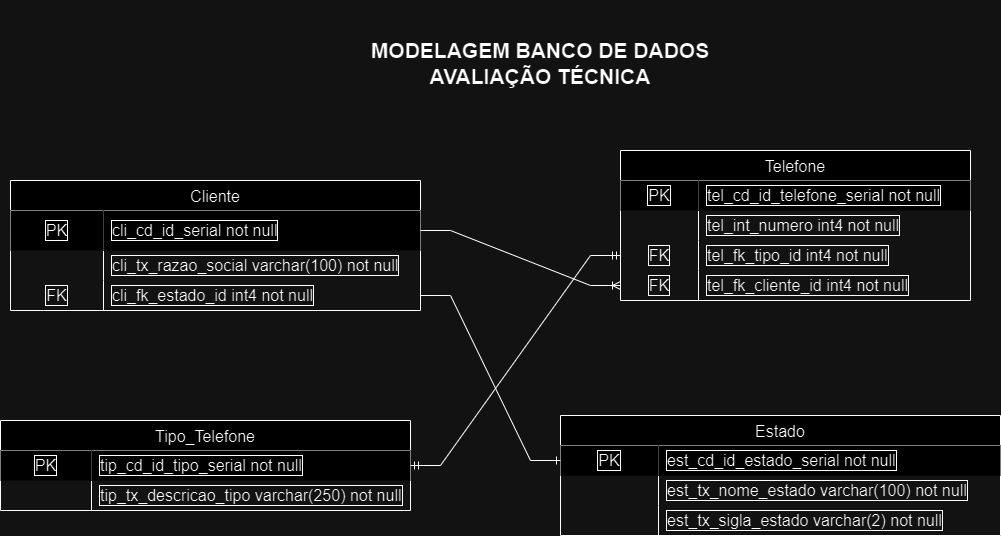

The diagram above was exported from draw.io. Its source (the exported page's mxGraphModel, read from the mxfile embedded in the PNG):
<mxGraphModel dx="1434" dy="738" grid="1" gridSize="10" guides="1" tooltips="1" connect="1" arrows="1" fold="1" page="1" pageScale="1" pageWidth="827" pageHeight="1169" math="0" shadow="0">
  <root>
    <mxCell id="0" />
    <mxCell id="1" parent="0" />
    <mxCell id="7GRTPE9HTGEG8fr9q849-5" value="Cliente" style="shape=table;startSize=30;container=1;collapsible=0;childLayout=tableLayout;fixedRows=1;rowLines=0;fontStyle=0;strokeColor=default;fontSize=16;swimlaneLine=1;swimlaneFillColor=none;labelBorderColor=none;" vertex="1" parent="1">
      <mxGeometry x="90" y="230" width="410" height="130" as="geometry" />
    </mxCell>
    <mxCell id="7GRTPE9HTGEG8fr9q849-6" value="" style="shape=tableRow;horizontal=0;startSize=0;swimlaneHead=0;swimlaneBody=0;top=0;left=0;bottom=0;right=0;collapsible=0;dropTarget=0;fillColor=none;points=[[0,0.5],[1,0.5]];portConstraint=eastwest;strokeColor=inherit;fontSize=16;" vertex="1" parent="7GRTPE9HTGEG8fr9q849-5">
      <mxGeometry y="30" width="410" height="40" as="geometry" />
    </mxCell>
    <mxCell id="7GRTPE9HTGEG8fr9q849-7" value="PK" style="shape=partialRectangle;html=1;whiteSpace=wrap;connectable=0;fillColor=default;top=0;left=0;bottom=0;right=0;overflow=hidden;pointerEvents=1;strokeColor=inherit;fontSize=16;labelBorderColor=default;" vertex="1" parent="7GRTPE9HTGEG8fr9q849-6">
      <mxGeometry width="93" height="40" as="geometry">
        <mxRectangle width="93" height="40" as="alternateBounds" />
      </mxGeometry>
    </mxCell>
    <mxCell id="7GRTPE9HTGEG8fr9q849-8" value="cli_cd_id_serial not null" style="shape=partialRectangle;html=1;whiteSpace=wrap;connectable=0;fillColor=default;top=0;left=0;bottom=0;right=0;align=left;spacingLeft=6;overflow=hidden;strokeColor=inherit;fontSize=16;labelBorderColor=default;" vertex="1" parent="7GRTPE9HTGEG8fr9q849-6">
      <mxGeometry x="93" width="317" height="40" as="geometry">
        <mxRectangle width="317" height="40" as="alternateBounds" />
      </mxGeometry>
    </mxCell>
    <mxCell id="7GRTPE9HTGEG8fr9q849-9" value="" style="shape=tableRow;horizontal=0;startSize=0;swimlaneHead=0;swimlaneBody=0;top=0;left=0;bottom=0;right=0;collapsible=0;dropTarget=0;fillColor=none;points=[[0,0.5],[1,0.5]];portConstraint=eastwest;strokeColor=inherit;fontSize=16;" vertex="1" parent="7GRTPE9HTGEG8fr9q849-5">
      <mxGeometry y="70" width="410" height="30" as="geometry" />
    </mxCell>
    <mxCell id="7GRTPE9HTGEG8fr9q849-10" value="" style="shape=partialRectangle;html=1;whiteSpace=wrap;connectable=0;fillColor=none;top=0;left=0;bottom=0;right=0;overflow=hidden;strokeColor=inherit;fontSize=16;" vertex="1" parent="7GRTPE9HTGEG8fr9q849-9">
      <mxGeometry width="93" height="30" as="geometry">
        <mxRectangle width="93" height="30" as="alternateBounds" />
      </mxGeometry>
    </mxCell>
    <mxCell id="7GRTPE9HTGEG8fr9q849-11" value="cli_tx_razao_social varchar(100) not null" style="shape=partialRectangle;html=1;whiteSpace=wrap;connectable=0;fillColor=none;top=0;left=0;bottom=0;right=0;align=left;spacingLeft=6;overflow=hidden;strokeColor=inherit;fontSize=16;labelBorderColor=default;" vertex="1" parent="7GRTPE9HTGEG8fr9q849-9">
      <mxGeometry x="93" width="317" height="30" as="geometry">
        <mxRectangle width="317" height="30" as="alternateBounds" />
      </mxGeometry>
    </mxCell>
    <mxCell id="7GRTPE9HTGEG8fr9q849-12" value="" style="shape=tableRow;horizontal=0;startSize=0;swimlaneHead=0;swimlaneBody=0;top=0;left=0;bottom=0;right=0;collapsible=0;dropTarget=0;fillColor=none;points=[[0,0.5],[1,0.5]];portConstraint=eastwest;strokeColor=inherit;fontSize=16;" vertex="1" parent="7GRTPE9HTGEG8fr9q849-5">
      <mxGeometry y="100" width="410" height="30" as="geometry" />
    </mxCell>
    <mxCell id="7GRTPE9HTGEG8fr9q849-13" value="FK" style="shape=partialRectangle;html=1;whiteSpace=wrap;connectable=0;fillColor=none;top=0;left=0;bottom=0;right=0;overflow=hidden;strokeColor=inherit;fontSize=16;labelBorderColor=default;" vertex="1" parent="7GRTPE9HTGEG8fr9q849-12">
      <mxGeometry width="93" height="30" as="geometry">
        <mxRectangle width="93" height="30" as="alternateBounds" />
      </mxGeometry>
    </mxCell>
    <mxCell id="7GRTPE9HTGEG8fr9q849-14" value="cli_fk_estado_id int4 not null" style="shape=partialRectangle;html=1;whiteSpace=wrap;connectable=0;fillColor=none;top=0;left=0;bottom=0;right=0;align=left;spacingLeft=6;overflow=hidden;strokeColor=inherit;fontSize=16;labelBorderColor=default;" vertex="1" parent="7GRTPE9HTGEG8fr9q849-12">
      <mxGeometry x="93" width="317" height="30" as="geometry">
        <mxRectangle width="317" height="30" as="alternateBounds" />
      </mxGeometry>
    </mxCell>
    <mxCell id="7GRTPE9HTGEG8fr9q849-15" value="Telefone" style="shape=table;startSize=30;container=1;collapsible=0;childLayout=tableLayout;fixedRows=1;rowLines=0;fontStyle=0;strokeColor=default;fontSize=16;" vertex="1" parent="1">
      <mxGeometry x="700" y="200" width="350" height="150" as="geometry" />
    </mxCell>
    <mxCell id="7GRTPE9HTGEG8fr9q849-16" value="" style="shape=tableRow;horizontal=0;startSize=0;swimlaneHead=0;swimlaneBody=0;top=0;left=0;bottom=0;right=0;collapsible=0;dropTarget=0;fillColor=none;points=[[0,0.5],[1,0.5]];portConstraint=eastwest;strokeColor=inherit;fontSize=16;" vertex="1" parent="7GRTPE9HTGEG8fr9q849-15">
      <mxGeometry y="30" width="350" height="30" as="geometry" />
    </mxCell>
    <mxCell id="7GRTPE9HTGEG8fr9q849-17" value="PK" style="shape=partialRectangle;html=1;whiteSpace=wrap;connectable=0;top=0;left=0;bottom=0;right=0;overflow=hidden;pointerEvents=1;fontSize=16;labelBorderColor=default;" vertex="1" parent="7GRTPE9HTGEG8fr9q849-16">
      <mxGeometry width="78" height="30" as="geometry">
        <mxRectangle width="78" height="30" as="alternateBounds" />
      </mxGeometry>
    </mxCell>
    <mxCell id="7GRTPE9HTGEG8fr9q849-18" value="tel_cd_id_telefone_serial not null" style="shape=partialRectangle;html=1;whiteSpace=wrap;connectable=0;top=0;left=0;bottom=0;right=0;align=left;spacingLeft=6;overflow=hidden;fontSize=16;labelBorderColor=default;" vertex="1" parent="7GRTPE9HTGEG8fr9q849-16">
      <mxGeometry x="78" width="272" height="30" as="geometry">
        <mxRectangle width="272" height="30" as="alternateBounds" />
      </mxGeometry>
    </mxCell>
    <mxCell id="7GRTPE9HTGEG8fr9q849-19" value="" style="shape=tableRow;horizontal=0;startSize=0;swimlaneHead=0;swimlaneBody=0;top=0;left=0;bottom=0;right=0;collapsible=0;dropTarget=0;fillColor=none;points=[[0,0.5],[1,0.5]];portConstraint=eastwest;strokeColor=inherit;fontSize=16;" vertex="1" parent="7GRTPE9HTGEG8fr9q849-15">
      <mxGeometry y="60" width="350" height="30" as="geometry" />
    </mxCell>
    <mxCell id="7GRTPE9HTGEG8fr9q849-20" value="" style="shape=partialRectangle;html=1;whiteSpace=wrap;connectable=0;fillColor=none;top=0;left=0;bottom=0;right=0;overflow=hidden;strokeColor=inherit;fontSize=16;" vertex="1" parent="7GRTPE9HTGEG8fr9q849-19">
      <mxGeometry width="78" height="30" as="geometry">
        <mxRectangle width="78" height="30" as="alternateBounds" />
      </mxGeometry>
    </mxCell>
    <mxCell id="7GRTPE9HTGEG8fr9q849-21" value="tel_int_numero int4 not null" style="shape=partialRectangle;html=1;whiteSpace=wrap;connectable=0;fillColor=none;top=0;left=0;bottom=0;right=0;align=left;spacingLeft=6;overflow=hidden;strokeColor=inherit;fontSize=16;labelBorderColor=default;" vertex="1" parent="7GRTPE9HTGEG8fr9q849-19">
      <mxGeometry x="78" width="272" height="30" as="geometry">
        <mxRectangle width="272" height="30" as="alternateBounds" />
      </mxGeometry>
    </mxCell>
    <mxCell id="7GRTPE9HTGEG8fr9q849-22" value="" style="shape=tableRow;horizontal=0;startSize=0;swimlaneHead=0;swimlaneBody=0;top=0;left=0;bottom=0;right=0;collapsible=0;dropTarget=0;fillColor=none;points=[[0,0.5],[1,0.5]];portConstraint=eastwest;strokeColor=inherit;fontSize=16;" vertex="1" parent="7GRTPE9HTGEG8fr9q849-15">
      <mxGeometry y="90" width="350" height="30" as="geometry" />
    </mxCell>
    <mxCell id="7GRTPE9HTGEG8fr9q849-23" value="FK" style="shape=partialRectangle;html=1;whiteSpace=wrap;connectable=0;fillColor=none;top=0;left=0;bottom=0;right=0;overflow=hidden;strokeColor=inherit;fontSize=16;labelBorderColor=default;" vertex="1" parent="7GRTPE9HTGEG8fr9q849-22">
      <mxGeometry width="78" height="30" as="geometry">
        <mxRectangle width="78" height="30" as="alternateBounds" />
      </mxGeometry>
    </mxCell>
    <mxCell id="7GRTPE9HTGEG8fr9q849-24" value="tel_fk_tipo_id int4 not null" style="shape=partialRectangle;html=1;whiteSpace=wrap;connectable=0;fillColor=none;top=0;left=0;bottom=0;right=0;align=left;spacingLeft=6;overflow=hidden;strokeColor=inherit;fontSize=16;labelBorderColor=default;" vertex="1" parent="7GRTPE9HTGEG8fr9q849-22">
      <mxGeometry x="78" width="272" height="30" as="geometry">
        <mxRectangle width="272" height="30" as="alternateBounds" />
      </mxGeometry>
    </mxCell>
    <mxCell id="7GRTPE9HTGEG8fr9q849-25" value="" style="shape=tableRow;horizontal=0;startSize=0;swimlaneHead=0;swimlaneBody=0;top=0;left=0;bottom=0;right=0;collapsible=0;dropTarget=0;fillColor=none;points=[[0,0.5],[1,0.5]];portConstraint=eastwest;strokeColor=inherit;fontSize=16;" vertex="1" parent="7GRTPE9HTGEG8fr9q849-15">
      <mxGeometry y="120" width="350" height="30" as="geometry" />
    </mxCell>
    <mxCell id="7GRTPE9HTGEG8fr9q849-26" value="FK" style="shape=partialRectangle;html=1;whiteSpace=wrap;connectable=0;fillColor=none;top=0;left=0;bottom=0;right=0;overflow=hidden;strokeColor=inherit;fontSize=16;labelBorderColor=default;" vertex="1" parent="7GRTPE9HTGEG8fr9q849-25">
      <mxGeometry width="78" height="30" as="geometry">
        <mxRectangle width="78" height="30" as="alternateBounds" />
      </mxGeometry>
    </mxCell>
    <mxCell id="7GRTPE9HTGEG8fr9q849-27" value="tel_fk_cliente_id int4 not null" style="shape=partialRectangle;html=1;whiteSpace=wrap;connectable=0;fillColor=none;top=0;left=0;bottom=0;right=0;align=left;spacingLeft=6;overflow=hidden;strokeColor=inherit;fontSize=16;labelBorderColor=default;" vertex="1" parent="7GRTPE9HTGEG8fr9q849-25">
      <mxGeometry x="78" width="272" height="30" as="geometry">
        <mxRectangle width="272" height="30" as="alternateBounds" />
      </mxGeometry>
    </mxCell>
    <mxCell id="7GRTPE9HTGEG8fr9q849-51" value="Tipo_Telefone" style="shape=table;startSize=30;container=1;collapsible=0;childLayout=tableLayout;fixedRows=1;rowLines=0;fontStyle=0;strokeColor=default;fontSize=16;" vertex="1" parent="1">
      <mxGeometry x="80" y="470" width="410" height="90" as="geometry" />
    </mxCell>
    <mxCell id="7GRTPE9HTGEG8fr9q849-52" value="" style="shape=tableRow;horizontal=0;startSize=0;swimlaneHead=0;swimlaneBody=0;top=0;left=0;bottom=0;right=0;collapsible=0;dropTarget=0;fillColor=none;points=[[0,0.5],[1,0.5]];portConstraint=eastwest;strokeColor=inherit;fontSize=16;" vertex="1" parent="7GRTPE9HTGEG8fr9q849-51">
      <mxGeometry y="30" width="410" height="30" as="geometry" />
    </mxCell>
    <mxCell id="7GRTPE9HTGEG8fr9q849-53" value="PK" style="shape=partialRectangle;html=1;whiteSpace=wrap;connectable=0;fillColor=default;top=0;left=0;bottom=0;right=0;overflow=hidden;pointerEvents=1;strokeColor=inherit;fontSize=16;labelBorderColor=default;" vertex="1" parent="7GRTPE9HTGEG8fr9q849-52">
      <mxGeometry width="91" height="30" as="geometry">
        <mxRectangle width="91" height="30" as="alternateBounds" />
      </mxGeometry>
    </mxCell>
    <mxCell id="7GRTPE9HTGEG8fr9q849-54" value="tip_cd_id_tipo_serial not null" style="shape=partialRectangle;html=1;whiteSpace=wrap;connectable=0;fillColor=default;top=0;left=0;bottom=0;right=0;align=left;spacingLeft=6;overflow=hidden;strokeColor=inherit;fontSize=16;labelBorderColor=default;" vertex="1" parent="7GRTPE9HTGEG8fr9q849-52">
      <mxGeometry x="91" width="319" height="30" as="geometry">
        <mxRectangle width="319" height="30" as="alternateBounds" />
      </mxGeometry>
    </mxCell>
    <mxCell id="7GRTPE9HTGEG8fr9q849-55" value="" style="shape=tableRow;horizontal=0;startSize=0;swimlaneHead=0;swimlaneBody=0;top=0;left=0;bottom=0;right=0;collapsible=0;dropTarget=0;fillColor=none;points=[[0,0.5],[1,0.5]];portConstraint=eastwest;strokeColor=inherit;fontSize=16;" vertex="1" parent="7GRTPE9HTGEG8fr9q849-51">
      <mxGeometry y="60" width="410" height="30" as="geometry" />
    </mxCell>
    <mxCell id="7GRTPE9HTGEG8fr9q849-56" value="" style="shape=partialRectangle;html=1;whiteSpace=wrap;connectable=0;fillColor=none;top=0;left=0;bottom=0;right=0;overflow=hidden;strokeColor=inherit;fontSize=16;" vertex="1" parent="7GRTPE9HTGEG8fr9q849-55">
      <mxGeometry width="91" height="30" as="geometry">
        <mxRectangle width="91" height="30" as="alternateBounds" />
      </mxGeometry>
    </mxCell>
    <mxCell id="7GRTPE9HTGEG8fr9q849-57" value="tip_tx_descricao_tipo varchar(250) not null" style="shape=partialRectangle;html=1;whiteSpace=wrap;connectable=0;fillColor=none;top=0;left=0;bottom=0;right=0;align=left;spacingLeft=6;overflow=hidden;strokeColor=inherit;fontSize=16;labelBorderColor=default;" vertex="1" parent="7GRTPE9HTGEG8fr9q849-55">
      <mxGeometry x="91" width="319" height="30" as="geometry">
        <mxRectangle width="319" height="30" as="alternateBounds" />
      </mxGeometry>
    </mxCell>
    <mxCell id="7GRTPE9HTGEG8fr9q849-61" value="Estado" style="shape=table;startSize=30;container=1;collapsible=0;childLayout=tableLayout;fixedRows=1;rowLines=0;fontStyle=0;strokeColor=default;fontSize=16;" vertex="1" parent="1">
      <mxGeometry x="640" y="465" width="440" height="120" as="geometry" />
    </mxCell>
    <mxCell id="7GRTPE9HTGEG8fr9q849-62" value="" style="shape=tableRow;horizontal=0;startSize=0;swimlaneHead=0;swimlaneBody=0;top=0;left=0;bottom=0;right=0;collapsible=0;dropTarget=0;fillColor=none;points=[[0,0.5],[1,0.5]];portConstraint=eastwest;strokeColor=inherit;fontSize=16;" vertex="1" parent="7GRTPE9HTGEG8fr9q849-61">
      <mxGeometry y="30" width="440" height="30" as="geometry" />
    </mxCell>
    <mxCell id="7GRTPE9HTGEG8fr9q849-63" value="PK" style="shape=partialRectangle;html=1;whiteSpace=wrap;connectable=0;fillColor=default;top=0;left=0;bottom=0;right=0;overflow=hidden;pointerEvents=1;strokeColor=default;fontSize=16;gradientColor=none;labelBorderColor=default;" vertex="1" parent="7GRTPE9HTGEG8fr9q849-62">
      <mxGeometry width="98" height="30" as="geometry">
        <mxRectangle width="98" height="30" as="alternateBounds" />
      </mxGeometry>
    </mxCell>
    <mxCell id="7GRTPE9HTGEG8fr9q849-64" value="est_cd_id_estado_serial not null" style="shape=partialRectangle;html=1;whiteSpace=wrap;connectable=0;fillColor=default;top=0;left=0;bottom=0;right=0;align=left;spacingLeft=6;overflow=hidden;strokeColor=default;fontSize=16;gradientColor=none;labelBorderColor=default;" vertex="1" parent="7GRTPE9HTGEG8fr9q849-62">
      <mxGeometry x="98" width="342" height="30" as="geometry">
        <mxRectangle width="342" height="30" as="alternateBounds" />
      </mxGeometry>
    </mxCell>
    <mxCell id="7GRTPE9HTGEG8fr9q849-65" value="" style="shape=tableRow;horizontal=0;startSize=0;swimlaneHead=0;swimlaneBody=0;top=0;left=0;bottom=0;right=0;collapsible=0;dropTarget=0;fillColor=none;points=[[0,0.5],[1,0.5]];portConstraint=eastwest;strokeColor=inherit;fontSize=16;" vertex="1" parent="7GRTPE9HTGEG8fr9q849-61">
      <mxGeometry y="60" width="440" height="30" as="geometry" />
    </mxCell>
    <mxCell id="7GRTPE9HTGEG8fr9q849-66" value="" style="shape=partialRectangle;html=1;whiteSpace=wrap;connectable=0;fillColor=none;top=0;left=0;bottom=0;right=0;overflow=hidden;strokeColor=inherit;fontSize=16;" vertex="1" parent="7GRTPE9HTGEG8fr9q849-65">
      <mxGeometry width="98" height="30" as="geometry">
        <mxRectangle width="98" height="30" as="alternateBounds" />
      </mxGeometry>
    </mxCell>
    <mxCell id="7GRTPE9HTGEG8fr9q849-67" value="est_tx_nome_estado varchar(100) not null" style="shape=partialRectangle;html=1;whiteSpace=wrap;connectable=0;fillColor=none;top=0;left=0;bottom=0;right=0;align=left;spacingLeft=6;overflow=hidden;strokeColor=inherit;fontSize=16;labelBorderColor=default;" vertex="1" parent="7GRTPE9HTGEG8fr9q849-65">
      <mxGeometry x="98" width="342" height="30" as="geometry">
        <mxRectangle width="342" height="30" as="alternateBounds" />
      </mxGeometry>
    </mxCell>
    <mxCell id="7GRTPE9HTGEG8fr9q849-68" value="" style="shape=tableRow;horizontal=0;startSize=0;swimlaneHead=0;swimlaneBody=0;top=0;left=0;bottom=0;right=0;collapsible=0;dropTarget=0;fillColor=none;points=[[0,0.5],[1,0.5]];portConstraint=eastwest;strokeColor=inherit;fontSize=16;" vertex="1" parent="7GRTPE9HTGEG8fr9q849-61">
      <mxGeometry y="90" width="440" height="30" as="geometry" />
    </mxCell>
    <mxCell id="7GRTPE9HTGEG8fr9q849-69" value="" style="shape=partialRectangle;html=1;whiteSpace=wrap;connectable=0;fillColor=none;top=0;left=0;bottom=0;right=0;overflow=hidden;strokeColor=inherit;fontSize=16;" vertex="1" parent="7GRTPE9HTGEG8fr9q849-68">
      <mxGeometry width="98" height="30" as="geometry">
        <mxRectangle width="98" height="30" as="alternateBounds" />
      </mxGeometry>
    </mxCell>
    <mxCell id="7GRTPE9HTGEG8fr9q849-70" value="est_tx_sigla_estado varchar(2) not null" style="shape=partialRectangle;html=1;whiteSpace=wrap;connectable=0;fillColor=none;top=0;left=0;bottom=0;right=0;align=left;spacingLeft=6;overflow=hidden;strokeColor=inherit;fontSize=16;labelBorderColor=default;" vertex="1" parent="7GRTPE9HTGEG8fr9q849-68">
      <mxGeometry x="98" width="342" height="30" as="geometry">
        <mxRectangle width="342" height="30" as="alternateBounds" />
      </mxGeometry>
    </mxCell>
    <mxCell id="7GRTPE9HTGEG8fr9q849-71" value="" style="edgeStyle=entityRelationEdgeStyle;fontSize=12;html=1;endArrow=ERoneToMany;rounded=0;entryX=0;entryY=0.5;entryDx=0;entryDy=0;exitX=1;exitY=0.5;exitDx=0;exitDy=0;" edge="1" parent="1" source="7GRTPE9HTGEG8fr9q849-6" target="7GRTPE9HTGEG8fr9q849-25">
      <mxGeometry width="100" height="100" relative="1" as="geometry">
        <mxPoint x="430" y="150" as="sourcePoint" />
        <mxPoint x="460" y="330" as="targetPoint" />
      </mxGeometry>
    </mxCell>
    <mxCell id="7GRTPE9HTGEG8fr9q849-72" value="" style="edgeStyle=entityRelationEdgeStyle;fontSize=12;html=1;endArrow=ERmandOne;startArrow=ERmandOne;rounded=0;entryX=0;entryY=0.5;entryDx=0;entryDy=0;exitX=1;exitY=0.5;exitDx=0;exitDy=0;" edge="1" parent="1" source="7GRTPE9HTGEG8fr9q849-51" target="7GRTPE9HTGEG8fr9q849-22">
      <mxGeometry width="100" height="100" relative="1" as="geometry">
        <mxPoint x="360" y="430" as="sourcePoint" />
        <mxPoint x="460" y="330" as="targetPoint" />
      </mxGeometry>
    </mxCell>
    <mxCell id="7GRTPE9HTGEG8fr9q849-73" value="" style="edgeStyle=entityRelationEdgeStyle;fontSize=12;html=1;endArrow=ERone;endFill=1;rounded=0;exitX=1;exitY=0.5;exitDx=0;exitDy=0;entryX=0;entryY=0.5;entryDx=0;entryDy=0;" edge="1" parent="1" source="7GRTPE9HTGEG8fr9q849-12" target="7GRTPE9HTGEG8fr9q849-62">
      <mxGeometry width="100" height="100" relative="1" as="geometry">
        <mxPoint x="360" y="430" as="sourcePoint" />
        <mxPoint x="460" y="330" as="targetPoint" />
      </mxGeometry>
    </mxCell>
    <mxCell id="7GRTPE9HTGEG8fr9q849-74" value="&lt;b&gt;&lt;font style=&quot;font-size: 21px;&quot;&gt;MODELAGEM BANCO DE DADOS AVALIAÇÃO TÉCNICA&lt;/font&gt;&lt;/b&gt;" style="text;html=1;align=center;verticalAlign=middle;whiteSpace=wrap;rounded=0;" vertex="1" parent="1">
      <mxGeometry x="430" y="50" width="380" height="125" as="geometry" />
    </mxCell>
  </root>
</mxGraphModel>